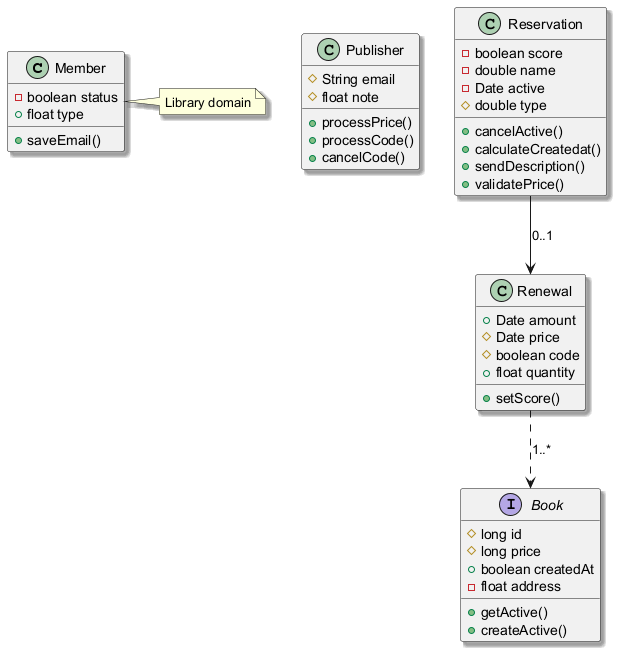

The diagram above was rendered by PlantUML. Its source (embedded in the PNG):
@startuml
skinparam shadowing true
class Member {
  -boolean status
  +float type
  +saveEmail()
}
class Publisher {
  #String email
  #float note
  +processPrice()
  +processCode()
  +cancelCode()
}
class Renewal {
  +Date amount
  #Date price
  #boolean code
  +float quantity
  +setScore()
}
class Reservation {
  -boolean score
  -double name
  -Date active
  #double type
  +cancelActive()
  +calculateCreatedat()
  +sendDescription()
  +validatePrice()
}
interface Book {
  #long id
  #long price
  +boolean createdAt
  -float address
  +getActive()
  +createActive()
}
Reservation --> Renewal : "0..1"
Renewal ..> Book : "1..*"
note right of Member : Library domain
@enduml